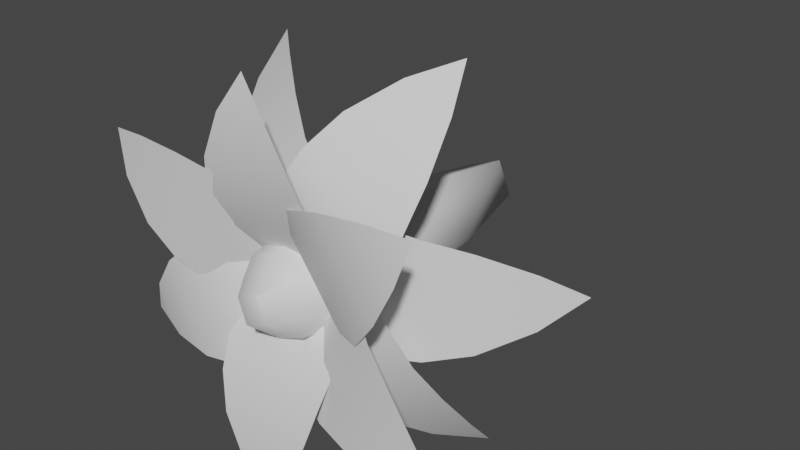 # Source: FE_leaf_12-mod.blend  (saved by Blender 3.0.42; exported with 4.5.12 LTS)
import bpy
from mathutils import Matrix  # noqa: F401  (used for matrix-valued properties, if any)

bpy.ops.wm.read_factory_settings(use_empty=True)
scene = bpy.context.scene
scene.name = 'Scene'

# ---- materials (node trees are filled in below, after node groups)
mat_material_002 = bpy.data.materials.new('Material.002')
mat_material_002.use_transparent_shadow = False

# ---- material node trees
mat_material_002.use_nodes = True; mat_material_002.node_tree.nodes.clear()
_N = mat_material_002.node_tree.nodes; _L = mat_material_002.node_tree.links
n0 = _N.new('ShaderNodeBsdfPrincipled'); n0.name = 'Principled BSDF'; n0.location = (10, 300)
n0.distribution = 'GGX'
n0.subsurface_method = 'RANDOM_WALK_SKIN'
n0.inputs[3].default_value = 1.45
n0.inputs[27].default_value = (0.0, 0.0, 0.0, 1.0)
n0.inputs[28].default_value = 1.0
n1 = _N.new('ShaderNodeOutputMaterial'); n1.name = 'Material Output'; n1.location = (300, 300)
_L.new(n0.outputs[0], n1.inputs[0])
n1.is_active_output = True

# ---- world
world_world = bpy.data.worlds.new('World'); scene.world = world_world
world_world.use_nodes = True; world_world.node_tree.nodes.clear()
_N = world_world.node_tree.nodes; _L = world_world.node_tree.links
n0 = _N.new('ShaderNodeOutputWorld'); n0.name = 'World Output'; n0.location = (300, 300)
n1 = _N.new('ShaderNodeBackground'); n1.name = 'Background'; n1.location = (10, 300)
n1.inputs[0].default_value = (0.05088, 0.05088, 0.05088, 1.0)
_L.new(n1.outputs[0], n0.inputs[0])
n0.is_active_output = True
world_world.color = (0.05088, 0.05088, 0.05088)
world_world.use_sun_shadow = False
world_world.sun_shadow_jitter_overblur = 0.0

# ---- meshes
me_0x07762d1d_gmdl = bpy.data.meshes.new('0x07762D1D.gmdl')
me_0x07762d1d_gmdl.from_pydata([(-0.3291, -0.5763, 0.1372), (-0.2745, -0.5763, 0.2281), (-0.3589, -0.5614, 0.217), (-0.2822, -0.5777, 0.05969), (-0.184, -0.5777, 0.223), (-0.2319, -0.5653, 0.005105), (-0.1122, -0.5653, 0.2043), (-0.1852, -0.5395, -0.03508), (-0.05481, -0.5395, 0.1819), (-0.1351, -0.5008, -0.04678), (-0.02094, -0.5008, 0.143), (-0.04197, -0.4305, 0.02648), (-0.3589, -0.5614, 0.217), (-0.2745, -0.5763, 0.2281), (-0.3056, -0.566, 0.185), (-0.184, -0.5777, 0.223), (-0.2386, -0.5653, 0.1447), (-0.1122, -0.5653, 0.2043), (-0.1783, -0.5531, 0.1084), (-0.05481, -0.5395, 0.1819), (-0.1268, -0.5275, 0.07745), (-0.02094, -0.5008, 0.143), (-0.08435, -0.4901, 0.05196), (-0.04197, -0.4305, 0.02648), (-0.3291, -0.5763, 0.1372), (-0.2822, -0.5777, 0.05969), (-0.2319, -0.5653, 0.005105), (-0.1852, -0.5395, -0.03508), (-0.1351, -0.5008, -0.04678), (-0.3608, -0.3338, -0.05276), (-0.3608, -0.3338, 0.05331), (-0.4177, -0.2626, 0.0002783), (-0.2832, -0.4031, -0.09501), (-0.2832, -0.4031, 0.09557), (-0.2057, -0.4479, -0.1159), (-0.2057, -0.4479, 0.1165), (-0.1331, -0.4653, -0.1263), (-0.1331, -0.4653, 0.1268), (-0.07012, -0.4543, -0.1105), (-0.07012, -0.4543, 0.111), (-0.01185, -0.3962, 0.0002802), (-0.3608, -0.3338, 0.05331), (-0.2832, -0.4031, 0.09557), (-0.2846, -0.3895, 0.0002779), (-0.3612, -0.3234, 0.0002769), (-0.2057, -0.4479, 0.1165), (-0.2085, -0.4335, 0.000279), (-0.1331, -0.4653, 0.1268), (-0.1373, -0.4506, 0.0002778), (-0.07012, -0.4543, 0.111), (-0.07496, -0.4409, 0.0002809), (-0.01185, -0.3962, 0.0002802), (-0.4177, -0.2626, 0.0002783), (-0.2832, -0.4031, -0.09501), (-0.3608, -0.3338, -0.05276), (-0.2057, -0.4479, -0.1159), (-0.1331, -0.4653, -0.1263), (-0.07012, -0.4543, -0.1105), (-0.09122, -0.5631, 0.3141), (0.01413, -0.5631, 0.3265), (-0.04626, -0.5454, 0.386), (-0.1239, -0.5679, 0.2297), (0.06543, -0.5679, 0.2519), (-0.1363, -0.5586, 0.1561), (0.09454, -0.5586, 0.1832), (-0.1394, -0.5353, 0.09357), (0.1121, -0.5353, 0.1231), (-0.1177, -0.4987, 0.04513), (0.1022, -0.4987, 0.07096), (-0.002536, -0.4302, 0.01361), (-0.04626, -0.5454, 0.386), (0.01413, -0.5631, 0.3265), (-0.03904, -0.5526, 0.3245), (0.06543, -0.5679, 0.2519), (-0.02993, -0.5551, 0.2469), (0.09454, -0.5586, 0.1832), (-0.02166, -0.5459, 0.1765), (0.1121, -0.5353, 0.1231), (-0.01454, -0.523, 0.1158), (0.1022, -0.4987, 0.07096), (-0.00859, -0.4876, 0.06518), (-0.002536, -0.4302, 0.01361), (-0.09122, -0.5631, 0.3141), (-0.1239, -0.5679, 0.2297), (-0.1363, -0.5586, 0.1561), (-0.1394, -0.5353, 0.09357), (-0.1177, -0.4987, 0.04513), (0.2297, -0.5829, 0.2281), (0.2907, -0.5829, 0.1413), (0.3148, -0.5696, 0.2231), (0.1398, -0.5826, 0.2165), (0.2494, -0.5826, 0.06062), (0.06978, -0.5687, 0.1929), (0.2034, -0.5687, 0.002745), (0.0146, -0.5416, 0.1668), (0.1602, -0.5416, -0.04034), (-0.01572, -0.5018, 0.1261), (0.1116, -0.5018, -0.0551), (0.01473, -0.4307, 0.01214), (0.3148, -0.5696, 0.2231), (0.2907, -0.5829, 0.1413), (0.2639, -0.5728, 0.1873), (0.2494, -0.5826, 0.06062), (0.2, -0.5704, 0.1424), (0.2034, -0.5687, 0.002745), (0.1426, -0.5566, 0.102), (0.1602, -0.5416, -0.04034), (0.09393, -0.5298, 0.06781), (0.1116, -0.5018, -0.0551), (0.05412, -0.4913, 0.03983), (0.01473, -0.4307, 0.01214), (0.2297, -0.5829, 0.2281), (0.1398, -0.5826, 0.2165), (0.06978, -0.5687, 0.1929), (0.0146, -0.5416, 0.1668), (-0.01572, -0.5018, 0.1261), (0.3297, -0.5852, -0.1123), (0.2794, -0.5852, -0.2057), (0.3634, -0.5724, -0.1907), (0.2792, -0.5843, -0.03707), (0.1887, -0.5843, -0.2048), (0.2268, -0.5699, 0.01494), (0.1165, -0.5699, -0.1896), (0.179, -0.5423, 0.05254), (0.05881, -0.5423, -0.1703), (0.1293, -0.5021, 0.06134), (0.02418, -0.5021, -0.1336), (0.04144, -0.4307, -0.01707), (0.3634, -0.5724, -0.1907), (0.2794, -0.5852, -0.2057), (0.3086, -0.5751, -0.1612), (0.1887, -0.5843, -0.2048), (0.2398, -0.5721, -0.1241), (0.1165, -0.5699, -0.1896), (0.1782, -0.5579, -0.09084), (0.05881, -0.5423, -0.1703), (0.126, -0.5306, -0.06268), (0.02418, -0.5021, -0.1336), (0.08342, -0.4917, -0.03972), (0.04144, -0.4307, -0.01707), (0.3297, -0.5852, -0.1123), (0.2792, -0.5843, -0.03707), (0.2268, -0.5699, 0.01494), (0.179, -0.5423, 0.05254), (0.1293, -0.5021, 0.06134), (0.07844, -0.6173, -0.3025), (-0.02728, -0.6173, -0.311), (0.03097, -0.6119, -0.3737), (0.1142, -0.6077, -0.2197), (-0.07579, -0.6077, -0.235), (0.1295, -0.5857, -0.1495), (-0.1021, -0.5857, -0.1681), (0.1353, -0.5518, -0.09219), (-0.117, -0.5518, -0.1125), (0.1161, -0.5067, -0.05033), (-0.1047, -0.5067, -0.06808), (0.003039, -0.4316, -0.02651), (0.03097, -0.6119, -0.3737), (-0.02728, -0.6173, -0.311), (0.02598, -0.6079, -0.3117), (-0.07579, -0.6077, -0.235), (0.01978, -0.5965, -0.2347), (-0.1021, -0.5857, -0.1681), (0.01432, -0.5747, -0.1668), (-0.117, -0.5518, -0.1125), (0.009832, -0.5412, -0.111), (-0.1047, -0.5067, -0.06808), (0.006313, -0.4974, -0.06721), (0.003039, -0.4316, -0.02651), (0.07844, -0.6173, -0.3025), (0.1142, -0.6077, -0.2197), (0.1295, -0.5857, -0.1495), (0.1353, -0.5518, -0.09219), (0.1161, -0.5067, -0.05033), (-0.2807, -0.5353, -0.1939), (-0.3265, -0.5354, -0.09821), (-0.362, -0.5118, -0.174), (-0.1909, -0.547, -0.1977), (-0.2732, -0.547, -0.02582), (-0.1167, -0.544, -0.1853), (-0.2172, -0.544, 0.02423), (-0.05496, -0.5262, -0.1672), (-0.1644, -0.5262, 0.06105), (-0.01346, -0.4941, -0.1298), (-0.1092, -0.4941, 0.06995), (-0.01617, -0.4295, -0.008267), (-0.362, -0.5118, -0.174), (-0.3265, -0.5354, -0.09821), (-0.307, -0.5244, -0.1476), (-0.2732, -0.547, -0.02582), (-0.237, -0.5337, -0.1141), (-0.2172, -0.544, 0.02423), (-0.1726, -0.5306, -0.08324), (-0.1644, -0.5262, 0.06105), (-0.1159, -0.513, -0.05607), (-0.1092, -0.4941, 0.06995), (-0.0673, -0.4823, -0.03278), (-0.01617, -0.4295, -0.008267), (-0.2807, -0.5353, -0.1939), (-0.1909, -0.547, -0.1977), (-0.1167, -0.544, -0.1853), (-0.05496, -0.5262, -0.1672), (-0.01346, -0.4941, -0.1298), (-0.2658, -0.308, 0.2604), (-0.1811, -0.308, 0.3243), (-0.2577, -0.2367, 0.3378), (-0.2528, -0.3772, 0.173), (-0.1007, -0.3772, 0.2878), (-0.2228, -0.422, 0.09853), (-0.0373, -0.422, 0.2385), (-0.1874, -0.4395, 0.03435), (0.0147, -0.4395, 0.1868), (-0.1368, -0.4284, -0.006383), (0.03998, -0.4284, 0.127), (-0.01333, -0.3703, 0.01379), (-0.2577, -0.2367, 0.3378), (-0.1811, -0.308, 0.3243), (-0.2237, -0.2975, 0.2927), (-0.1007, -0.3772, 0.2878), (-0.1776, -0.3637, 0.2315), (-0.0373, -0.422, 0.2385), (-0.1318, -0.4076, 0.1708), (0.0147, -0.4395, 0.1868), (-0.08891, -0.4247, 0.114), (0.03998, -0.4284, 0.127), (-0.05134, -0.415, 0.06417), (-0.01333, -0.3703, 0.01379), (-0.2658, -0.308, 0.2604), (-0.2528, -0.3772, 0.173), (-0.2228, -0.422, 0.09853), (-0.1874, -0.4395, 0.03435), (-0.1368, -0.4284, -0.006383), (0.1039, -0.3338, 0.351), (0.2008, -0.3338, 0.3079), (0.1754, -0.2626, 0.3814), (0.03374, -0.4031, 0.2973), (0.2079, -0.4031, 0.2199), (-0.01687, -0.4479, 0.2349), (0.1955, -0.4479, 0.1405), (-0.05584, -0.4653, 0.1728), (0.1755, -0.4653, 0.06997), (-0.06696, -0.4543, 0.1089), (0.1354, -0.4543, 0.01887), (0.01055, -0.3962, 0.01062), (0.1754, -0.2626, 0.3814), (0.2008, -0.3338, 0.3079), (0.1525, -0.3233, 0.3298), (0.2079, -0.4031, 0.2199), (0.1214, -0.3895, 0.2599), (0.1955, -0.4479, 0.1405), (0.09047, -0.4335, 0.1903), (0.1755, -0.4653, 0.06997), (0.06154, -0.4506, 0.1253), (0.1354, -0.4543, 0.01887), (0.03619, -0.4409, 0.06828), (0.01055, -0.3962, 0.01062), (0.1039, -0.3338, 0.351), (0.03374, -0.4031, 0.2973), (-0.01687, -0.4479, 0.2349), (-0.05584, -0.4653, 0.1728), (-0.06696, -0.4543, 0.1089), (0.3577, -0.298, 0.0634), (0.3606, -0.298, -0.04262), (0.416, -0.2268, 0.01198), (0.2789, -0.3673, 0.1035), (0.2843, -0.3673, -0.08703), (0.2008, -0.4121, 0.1222), (0.2073, -0.4121, -0.1101), (0.128, -0.4295, 0.1305), (0.1351, -0.4295, -0.1225), (0.06549, -0.4185, 0.113), (0.07168, -0.4184, -0.1084), (0.01033, -0.3603, 0.0006379), (0.416, -0.2268, 0.01198), (0.3606, -0.298, -0.04262), (0.3595, -0.2875, 0.0104), (0.2843, -0.3673, -0.08703), (0.283, -0.3537, 0.008259), (0.2073, -0.4121, -0.1101), (0.2069, -0.3976, 0.006134), (0.1351, -0.4295, -0.1225), (0.1358, -0.4147, 0.004145), (0.07168, -0.4184, -0.1084), (0.07342, -0.4051, 0.0024), (0.01033, -0.3603, 0.0006379), (0.3577, -0.298, 0.0634), (0.2789, -0.3673, 0.1035), (0.2008, -0.4121, 0.1222), (0.128, -0.4295, 0.1305), (0.06549, -0.4185, 0.113), (0.2594, -0.3338, -0.2606), (0.1738, -0.3338, -0.3232), (0.2502, -0.2626, -0.3378), (0.2477, -0.4031, -0.173), (0.09393, -0.4031, -0.2856), (0.2188, -0.4479, -0.09811), (0.03126, -0.4479, -0.2354), (0.1843, -0.4653, -0.03342), (-0.01998, -0.4653, -0.1829), (0.1344, -0.4543, 0.008046), (-0.04439, -0.4543, -0.1228), (0.01057, -0.3962, -0.01032), (0.2502, -0.2626, -0.3378), (0.1738, -0.3338, -0.3232), (0.2169, -0.3233, -0.2922), (0.09393, -0.4031, -0.2856), (0.1717, -0.3895, -0.2305), (0.03126, -0.4479, -0.2354), (0.1267, -0.4335, -0.1691), (-0.01998, -0.4653, -0.1829), (0.08468, -0.4506, -0.1116), (-0.04439, -0.4543, -0.1228), (0.04784, -0.4409, -0.06126), (0.01057, -0.3962, -0.01032), (0.2594, -0.3338, -0.2606), (0.2477, -0.4031, -0.173), (0.2188, -0.4479, -0.09811), (0.1843, -0.4653, -0.03342), (0.1344, -0.4543, 0.008046), (-0.1494, -0.3246, -0.3367), (-0.2387, -0.3246, -0.2794), (-0.2247, -0.2534, -0.3559), (-0.07193, -0.3939, -0.2941), (-0.2324, -0.3939, -0.1913), (-0.0125, -0.4387, -0.2401), (-0.2082, -0.4387, -0.1147), (0.03539, -0.4561, -0.1846), (-0.1778, -0.4561, -0.04803), (0.05603, -0.4451, -0.123), (-0.1305, -0.4451, -0.003556), (-0.005778, -0.3869, -0.01422), (-0.2247, -0.2534, -0.3559), (-0.2387, -0.3246, -0.2794), (-0.1942, -0.3141, -0.3084), (-0.2324, -0.3939, -0.1913), (-0.1529, -0.3803, -0.2439), (-0.2082, -0.4387, -0.1147), (-0.1119, -0.4242, -0.1798), (-0.1778, -0.4561, -0.04803), (-0.07348, -0.4413, -0.1199), (-0.1305, -0.4451, -0.003556), (-0.03982, -0.4317, -0.06736), (-0.005778, -0.3869, -0.01422), (-0.1494, -0.3246, -0.3367), (-0.07193, -0.3939, -0.2941), (-0.0125, -0.4387, -0.2401), (0.03539, -0.4561, -0.1846), (0.05603, -0.4451, -0.123), (0.01308, -0.5997, 0.03089), (-0.03084, -0.5997, 0.01403), (0.03225, -0.5997, -0.01565), (-0.01391, -0.5997, -0.03433), (-0.1154, -0.3645, -0.001451), (-0.0773, -0.3645, 0.07982), (-0.08541, -0.1217, 0.03452), (-0.0001339, -0.3645, 0.1103), (0.0347, -0.1217, 0.08313), (0.07859, -0.3645, 0.07777), (0.1146, -0.3645, -0.001985), (0.08457, -0.1217, -0.03796), (0.07647, -0.3645, -0.08326), (-0.0006965, -0.3645, -0.1138), (-0.03554, -0.1217, -0.08657), (-0.0006965, -0.3645, -0.1138), (-0.07942, -0.3645, -0.0812), (-0.03554, -0.1217, -0.08657), (0.01942, 0.07075, 0.04621), (-0.04843, 0.07075, 0.01875), (0.04759, 0.07075, -0.02219), (-0.02026, 0.07075, -0.04965), (-0.02026, 0.07075, -0.04965), (-0.0004172, 0.08368, -0.001719), (0.05749, -0.5399, 0.05654), (0.08387, -0.5399, -0.001916), (-0.0002086, -0.5399, 0.08042), (-0.05676, -0.5399, 0.05804), (-0.0847, -0.5399, -0.001525), (-0.05832, -0.5399, -0.05998), (-0.0006209, -0.5399, -0.08386), (0.05593, -0.5399, -0.06148), (-0.0006209, -0.5399, -0.08386), (0.01308, -0.5997, 0.03089), (-0.01391, -0.5997, -0.03433)], [], [(0, 1, 2), (3, 4, 0), (4, 1, 0), (5, 6, 3), (6, 4, 3), (7, 8, 5), (8, 6, 5), (8, 7, 10), (9, 10, 7), (11, 10, 9), (12, 13, 14), (16, 14, 15), (13, 15, 14), (18, 16, 17), (15, 17, 16), (20, 18, 19), (17, 19, 18), (19, 21, 20), (21, 22, 20), (22, 21, 23), (12, 14, 24), (16, 25, 14), (14, 25, 24), (18, 26, 16), (16, 26, 25), (20, 27, 18), (18, 27, 26), (27, 20, 28), (20, 22, 28), (28, 22, 23), (29, 30, 31), (32, 33, 29), (33, 30, 29), (34, 35, 32), (35, 33, 32), (36, 37, 34), (37, 35, 34), (37, 36, 39), (38, 39, 36), (40, 39, 38), (43, 44, 42), (41, 42, 44), (45, 46, 42), (42, 46, 43), (47, 48, 45), (45, 48, 46), (47, 49, 48), (49, 50, 48), (50, 49, 51), (44, 52, 41), (43, 53, 44), (44, 53, 54), (55, 53, 46), (43, 46, 53), (56, 55, 48), (46, 48, 55), (56, 48, 57), (48, 50, 57), (57, 50, 51), (58, 59, 60), (61, 62, 58), (62, 59, 58), (63, 64, 61), (64, 62, 61), (65, 66, 63), (66, 64, 63), (66, 65, 68), (67, 68, 65), (69, 68, 67), (70, 71, 72), (74, 72, 73), (71, 73, 72), (76, 74, 75), (73, 75, 74), (78, 76, 77), (75, 77, 76), (77, 79, 78), (79, 80, 78), (80, 79, 81), (70, 72, 82), (74, 83, 72), (72, 83, 82), (76, 84, 74), (74, 84, 83), (78, 85, 76), (76, 85, 84), (85, 78, 86), (78, 80, 86), (86, 80, 81), (87, 88, 89), (90, 91, 87), (91, 88, 87), (92, 93, 90), (93, 91, 90), (94, 95, 92), (95, 93, 92), (95, 94, 97), (96, 97, 94), (98, 97, 96), (99, 100, 101), (103, 101, 102), (100, 102, 101), (105, 103, 104), (102, 104, 103), (107, 105, 106), (104, 106, 105), (106, 108, 107), (108, 109, 107), (109, 108, 110), (99, 101, 111), (103, 112, 101), (101, 112, 111), (105, 113, 103), (103, 113, 112), (107, 114, 105), (105, 114, 113), (114, 107, 115), (107, 109, 115), (115, 109, 110), (116, 117, 118), (119, 120, 116), (120, 117, 116), (121, 122, 119), (122, 120, 119), (123, 124, 121), (124, 122, 121), (124, 123, 126), (125, 126, 123), (127, 126, 125), (128, 129, 130), (132, 130, 131), (129, 131, 130), (134, 132, 133), (131, 133, 132), (136, 134, 135), (133, 135, 134), (135, 137, 136), (137, 138, 136), (138, 137, 139), (128, 130, 140), (132, 141, 130), (130, 141, 140), (134, 142, 132), (132, 142, 141), (136, 143, 134), (134, 143, 142), (143, 136, 144), (136, 138, 144), (144, 138, 139), (145, 146, 147), (148, 149, 145), (149, 146, 145), (150, 151, 148), (151, 149, 148), (152, 153, 150), (153, 151, 150), (153, 152, 155), (154, 155, 152), (156, 155, 154), (157, 158, 159), (161, 159, 160), (158, 160, 159), (163, 161, 162), (160, 162, 161), (165, 163, 164), (162, 164, 163), (164, 166, 165), (166, 167, 165), (167, 166, 168), (157, 159, 169), (161, 170, 159), (159, 170, 169), (163, 171, 161), (161, 171, 170), (165, 172, 163), (163, 172, 171), (172, 165, 173), (165, 167, 173), (173, 167, 168), (174, 175, 176), (177, 178, 174), (178, 175, 174), (179, 180, 177), (180, 178, 177), (181, 182, 179), (182, 180, 179), (182, 181, 184), (183, 184, 181), (185, 184, 183), (186, 187, 188), (190, 188, 189), (187, 189, 188), (192, 190, 191), (189, 191, 190), (194, 192, 193), (191, 193, 192), (193, 195, 194), (195, 196, 194), (196, 195, 197), (186, 188, 198), (190, 199, 188), (188, 199, 198), (192, 200, 190), (190, 200, 199), (194, 201, 192), (192, 201, 200), (201, 194, 202), (194, 196, 202), (202, 196, 197), (203, 204, 205), (206, 207, 203), (207, 204, 203), (208, 209, 206), (209, 207, 206), (210, 211, 208), (211, 209, 208), (211, 210, 213), (212, 213, 210), (214, 213, 212), (215, 216, 217), (219, 217, 218), (216, 218, 217), (220, 221, 218), (218, 221, 219), (222, 223, 220), (220, 223, 221), (222, 224, 223), (224, 225, 223), (225, 224, 226), (215, 217, 227), (219, 228, 217), (217, 228, 227), (229, 228, 221), (219, 221, 228), (230, 229, 223), (221, 223, 229), (230, 223, 231), (223, 225, 231), (231, 225, 226), (232, 233, 234), (235, 236, 232), (236, 233, 232), (237, 238, 235), (238, 236, 235), (239, 240, 237), (240, 238, 237), (240, 239, 242), (241, 242, 239), (243, 242, 241), (244, 245, 246), (248, 246, 247), (245, 247, 246), (249, 250, 247), (247, 250, 248), (251, 252, 249), (249, 252, 250), (251, 253, 252), (253, 254, 252), (254, 253, 255), (244, 246, 256), (248, 257, 246), (246, 257, 256), (258, 257, 250), (248, 250, 257), (259, 258, 252), (250, 252, 258), (259, 252, 260), (252, 254, 260), (260, 254, 255), (261, 262, 263), (264, 265, 261), (265, 262, 261), (266, 267, 264), (267, 265, 264), (268, 269, 266), (269, 267, 266), (269, 268, 271), (270, 271, 268), (272, 271, 270), (273, 274, 275), (277, 275, 276), (274, 276, 275), (278, 279, 276), (276, 279, 277), (280, 281, 278), (278, 281, 279), (280, 282, 281), (282, 283, 281), (283, 282, 284), (273, 275, 285), (277, 286, 275), (275, 286, 285), (287, 286, 279), (277, 279, 286), (288, 287, 281), (279, 281, 287), (288, 281, 289), (281, 283, 289), (289, 283, 284), (290, 291, 292), (293, 294, 290), (294, 291, 290), (295, 296, 293), (296, 294, 293), (297, 298, 295), (298, 296, 295), (298, 297, 300), (299, 300, 297), (301, 300, 299), (302, 303, 304), (306, 304, 305), (303, 305, 304), (307, 308, 305), (305, 308, 306), (309, 310, 307), (307, 310, 308), (309, 311, 310), (311, 312, 310), (312, 311, 313), (302, 304, 314), (306, 315, 304), (304, 315, 314), (316, 315, 308), (306, 308, 315), (317, 316, 310), (308, 310, 316), (317, 310, 318), (310, 312, 318), (318, 312, 313), (319, 320, 321), (322, 323, 319), (323, 320, 319), (324, 325, 322), (325, 323, 322), (326, 327, 324), (327, 325, 324), (327, 326, 329), (328, 329, 326), (330, 329, 328), (331, 332, 333), (335, 333, 334), (332, 334, 333), (336, 337, 334), (334, 337, 335), (338, 339, 336), (336, 339, 337), (338, 340, 339), (340, 341, 339), (341, 340, 342), (331, 333, 343), (335, 344, 333), (333, 344, 343), (345, 344, 337), (335, 337, 344), (346, 345, 339), (337, 339, 345), (346, 339, 347), (339, 341, 347), (347, 341, 342), (348, 349, 350), (349, 351, 350), (352, 353, 354), (354, 353, 356), (353, 355, 356), (355, 357, 356), (359, 356, 358), (357, 358, 356), (358, 360, 359), (359, 360, 362), (360, 361, 362), (363, 364, 365), (354, 365, 352), (364, 352, 365), (354, 356, 367), (356, 366, 367), (356, 359, 366), (359, 368, 366), (359, 362, 368), (362, 369, 368), (365, 354, 370), (354, 367, 370), (367, 366, 371), (366, 368, 371), (368, 369, 371), (370, 367, 371), (358, 357, 373), (357, 372, 373), (355, 374, 357), (374, 372, 357), (353, 375, 355), (375, 374, 355), (352, 376, 353), (376, 375, 353), (364, 377, 352), (377, 376, 352), (363, 378, 364), (378, 377, 364), (360, 379, 361), (379, 380, 361), (358, 373, 360), (373, 379, 360), (372, 381, 373), (381, 350, 373), (374, 348, 372), (374, 375, 348), (375, 349, 348), (376, 349, 375), (377, 382, 376), (382, 349, 376), (378, 382, 377), (380, 379, 351), (379, 350, 351), (373, 350, 379), (44, 54, 52)])
me_0x07762d1d_gmdl.polygons.foreach_set('use_smooth', [True] * 414)
_uv = me_0x07762d1d_gmdl.uv_layers.new(name='UVMap')
_uv.uv.foreach_set('vector', [0.1543, 0.07128, 0.1543, 0.1197, 0.04403, 0.09548, 0.307, 0.05199, 0.307, 0.139, 0.1543, 0.07128, 0.307, 0.139, 0.1543, 0.1197, 0.1543, 0.07128, 0.4637, 0.04245, 0.4637, 0.1485, 0.307, 0.05199, 0.4637, 0.1485, 0.307, 0.139, 0.307, 0.05199, 0.6212, 0.03771, 0.6212, 0.1532, 0.4637, 0.04245, 0.6212, 0.1532, 0.4637, 0.1485, 0.4637, 0.04245, 0.6212, 0.1532, 0.6212, 0.03771, 0.7764, 0.146, 0.7764, 0.04494, 0.7764, 0.146, 0.6212, 0.03771, 0.9623, 0.09548, 0.7764, 0.146, 0.7764, 0.04494, 0.4473, 0.5966, 0.4893, 0.5886, 0.4811, 0.5762, 0.5248, 0.5499, 0.4811, 0.5762, 0.5399, 0.572, 0.4893, 0.5886, 0.5399, 0.572, 0.4811, 0.5762, 0.5664, 0.525, 0.5248, 0.5499, 0.5849, 0.5518, 0.5399, 0.572, 0.5849, 0.5518, 0.5248, 0.5499, 0.6046, 0.502, 0.5664, 0.525, 0.625, 0.5311, 0.5849, 0.5518, 0.625, 0.5311, 0.5664, 0.525, 0.625, 0.5311, 0.6573, 0.5065, 0.6046, 0.502, 0.6573, 0.5065, 0.6391, 0.4812, 0.6046, 0.502, 0.6391, 0.4812, 0.6573, 0.5065, 0.6778, 0.458, 0.4473, 0.5966, 0.4811, 0.5762, 0.474, 0.5632, 0.5248, 0.5499, 0.5124, 0.5263, 0.4811, 0.5762, 0.4811, 0.5762, 0.5124, 0.5263, 0.474, 0.5632, 0.5664, 0.525, 0.5513, 0.496, 0.5248, 0.5499, 0.5248, 0.5499, 0.5513, 0.496, 0.5124, 0.5263, 0.6046, 0.502, 0.5885, 0.4703, 0.5664, 0.525, 0.5664, 0.525, 0.5885, 0.4703, 0.5513, 0.496, 0.5885, 0.4703, 0.6046, 0.502, 0.6253, 0.4534, 0.6046, 0.502, 0.6391, 0.4812, 0.6253, 0.4534, 0.6253, 0.4534, 0.6391, 0.4812, 0.6778, 0.458, 0.1442, 0.06959, 0.1442, 0.1214, 0.04403, 0.09548, 0.296, 0.04896, 0.296, 0.142, 0.1442, 0.06959, 0.296, 0.142, 0.1442, 0.1214, 0.1442, 0.06959, 0.4611, 0.03876, 0.4611, 0.1522, 0.296, 0.04896, 0.4611, 0.1522, 0.296, 0.142, 0.296, 0.04896, 0.6288, 0.03369, 0.6288, 0.1573, 0.4611, 0.03876, 0.6288, 0.1573, 0.4611, 0.1522, 0.4611, 0.03876, 0.6288, 0.1573, 0.6288, 0.03369, 0.7885, 0.1495, 0.7885, 0.04142, 0.7885, 0.1495, 0.6288, 0.03369, 0.9623, 0.09548, 0.7885, 0.1495, 0.7885, 0.04142, 0.4725, 0.4513, 0.4238, 0.4513, 0.4712, 0.478, 0.4223, 0.4661, 0.4712, 0.478, 0.4238, 0.4513, 0.5245, 0.4838, 0.5247, 0.4513, 0.4712, 0.478, 0.4712, 0.478, 0.5247, 0.4513, 0.4725, 0.4513, 0.5786, 0.4867, 0.5778, 0.4513, 0.5245, 0.4838, 0.5245, 0.4838, 0.5778, 0.4513, 0.5247, 0.4513, 0.5786, 0.4867, 0.6301, 0.4823, 0.5778, 0.4513, 0.6301, 0.4823, 0.6286, 0.4513, 0.5778, 0.4513, 0.6286, 0.4513, 0.6301, 0.4823, 0.6862, 0.4513, 0.4238, 0.4513, 0.3899, 0.4513, 0.4223, 0.4661, 0.4725, 0.4513, 0.4712, 0.4246, 0.4238, 0.4513, 0.4238, 0.4513, 0.4712, 0.4246, 0.4223, 0.4364, 0.5245, 0.4188, 0.4712, 0.4246, 0.5247, 0.4513, 0.4725, 0.4513, 0.5247, 0.4513, 0.4712, 0.4246, 0.5786, 0.4158, 0.5245, 0.4188, 0.5778, 0.4513, 0.5247, 0.4513, 0.5778, 0.4513, 0.5245, 0.4188, 0.5786, 0.4158, 0.5778, 0.4513, 0.6301, 0.4203, 0.5778, 0.4513, 0.6286, 0.4513, 0.6301, 0.4203, 0.6301, 0.4203, 0.6286, 0.4513, 0.6862, 0.4513, 0.1543, 0.07128, 0.1543, 0.1197, 0.04403, 0.09548, 0.307, 0.05199, 0.307, 0.139, 0.1543, 0.07128, 0.307, 0.139, 0.1543, 0.1197, 0.1543, 0.07128, 0.4637, 0.04245, 0.4637, 0.1485, 0.307, 0.05199, 0.4637, 0.1485, 0.307, 0.139, 0.307, 0.05199, 0.6212, 0.03771, 0.6212, 0.1532, 0.4637, 0.04245, 0.6212, 0.1532, 0.4637, 0.1485, 0.4637, 0.04245, 0.6212, 0.1532, 0.6212, 0.03771, 0.7764, 0.146, 0.7764, 0.04494, 0.7764, 0.146, 0.6212, 0.03771, 0.9623, 0.09548, 0.7764, 0.146, 0.7764, 0.04494, 0.6558, 0.7276, 0.6752, 0.6893, 0.6604, 0.6881, 0.6664, 0.6367, 0.6604, 0.6881, 0.6931, 0.6385, 0.6752, 0.6893, 0.6931, 0.6385, 0.6604, 0.6881, 0.6722, 0.5877, 0.6664, 0.6367, 0.7047, 0.5896, 0.6931, 0.6385, 0.7047, 0.5896, 0.6664, 0.6367, 0.6776, 0.5421, 0.6722, 0.5877, 0.713, 0.5439, 0.7047, 0.5896, 0.713, 0.5439, 0.6722, 0.5877, 0.713, 0.5439, 0.7135, 0.5019, 0.6776, 0.5421, 0.7135, 0.5019, 0.6824, 0.5006, 0.6776, 0.5421, 0.6824, 0.5006, 0.7135, 0.5019, 0.6879, 0.4538, 0.6558, 0.7276, 0.6604, 0.6881, 0.6457, 0.6858, 0.6664, 0.6367, 0.6401, 0.6323, 0.6604, 0.6881, 0.6604, 0.6881, 0.6401, 0.6323, 0.6457, 0.6858, 0.6722, 0.5877, 0.6401, 0.582, 0.6664, 0.6367, 0.6664, 0.6367, 0.6401, 0.582, 0.6401, 0.6323, 0.6776, 0.5421, 0.6426, 0.5356, 0.6722, 0.5877, 0.6722, 0.5877, 0.6426, 0.5356, 0.6401, 0.582, 0.6426, 0.5356, 0.6776, 0.5421, 0.6519, 0.4946, 0.6776, 0.5421, 0.6824, 0.5006, 0.6519, 0.4946, 0.6519, 0.4946, 0.6824, 0.5006, 0.6879, 0.4538, 0.1543, 0.07128, 0.1543, 0.1197, 0.04403, 0.09548, 0.307, 0.05199, 0.307, 0.139, 0.1543, 0.07128, 0.307, 0.139, 0.1543, 0.1197, 0.1543, 0.07128, 0.4637, 0.04245, 0.4637, 0.1485, 0.307, 0.05199, 0.4637, 0.1485, 0.307, 0.139, 0.307, 0.05199, 0.6212, 0.03771, 0.6212, 0.1532, 0.4637, 0.04245, 0.6212, 0.1532, 0.4637, 0.1485, 0.4637, 0.04245, 0.6212, 0.1532, 0.6212, 0.03771, 0.7764, 0.146, 0.7764, 0.04494, 0.7764, 0.146, 0.6212, 0.03771, 0.9623, 0.09548, 0.7764, 0.146, 0.7764, 0.04494, 0.9086, 0.6064, 0.8844, 0.5713, 0.8765, 0.5839, 0.8351, 0.5548, 0.8765, 0.5839, 0.8491, 0.532, 0.8844, 0.5713, 0.8491, 0.532, 0.8765, 0.5839, 0.7959, 0.5272, 0.8351, 0.5548, 0.8128, 0.4994, 0.8491, 0.532, 0.8128, 0.4994, 0.8351, 0.5548, 0.7599, 0.5019, 0.7959, 0.5272, 0.7782, 0.4714, 0.8128, 0.4994, 0.7782, 0.4714, 0.7959, 0.5272, 0.7782, 0.4714, 0.7433, 0.4523, 0.7599, 0.5019, 0.7433, 0.4523, 0.7276, 0.4792, 0.7599, 0.5019, 0.7276, 0.4792, 0.7433, 0.4523, 0.6916, 0.4539, 0.9086, 0.6064, 0.8765, 0.5839, 0.8674, 0.5956, 0.8351, 0.5548, 0.8184, 0.5757, 0.8765, 0.5839, 0.8765, 0.5839, 0.8184, 0.5757, 0.8674, 0.5956, 0.7959, 0.5272, 0.7754, 0.5526, 0.8351, 0.5548, 0.8351, 0.5548, 0.7754, 0.5526, 0.8184, 0.5757, 0.7599, 0.5019, 0.7374, 0.5294, 0.7959, 0.5272, 0.7959, 0.5272, 0.7374, 0.5294, 0.7754, 0.5526, 0.7374, 0.5294, 0.7599, 0.5019, 0.7077, 0.5031, 0.7599, 0.5019, 0.7276, 0.4792, 0.7077, 0.5031, 0.7077, 0.5031, 0.7276, 0.4792, 0.6916, 0.4539, 0.1543, 0.07128, 0.1543, 0.1197, 0.04403, 0.09548, 0.307, 0.05199, 0.307, 0.139, 0.1543, 0.07128, 0.307, 0.139, 0.1543, 0.1197, 0.1543, 0.07128, 0.4637, 0.04245, 0.4637, 0.1485, 0.307, 0.05199, 0.4637, 0.1485, 0.307, 0.139, 0.307, 0.05199, 0.6212, 0.03771, 0.6212, 0.1532, 0.4637, 0.04245, 0.6212, 0.1532, 0.4637, 0.1485, 0.4637, 0.04245, 0.6212, 0.1532, 0.6212, 0.03771, 0.7764, 0.146, 0.7764, 0.04494, 0.7764, 0.146, 0.6212, 0.03771, 0.9623, 0.09548, 0.7764, 0.146, 0.7764, 0.04494, 0.9313, 0.3217, 0.8892, 0.3276, 0.8969, 0.3403, 0.8524, 0.3643, 0.8969, 0.3403, 0.8383, 0.3415, 0.8892, 0.3276, 0.8383, 0.3415, 0.8969, 0.3403, 0.8104, 0.3869, 0.8524, 0.3643, 0.7931, 0.3593, 0.8383, 0.3415, 0.7931, 0.3593, 0.8524, 0.3643, 0.7719, 0.4077, 0.8104, 0.3869, 0.7528, 0.3777, 0.7931, 0.3593, 0.7528, 0.3777, 0.8104, 0.3869, 0.7528, 0.3777, 0.7204, 0.4002, 0.7719, 0.4077, 0.7204, 0.4002, 0.7374, 0.4263, 0.7719, 0.4077, 0.7374, 0.4263, 0.7204, 0.4002, 0.699, 0.447, 0.9313, 0.3217, 0.8969, 0.3403, 0.9033, 0.3537, 0.8524, 0.3643, 0.8637, 0.3885, 0.8969, 0.3403, 0.8969, 0.3403, 0.8637, 0.3885, 0.9033, 0.3537, 0.8104, 0.3869, 0.824, 0.4166, 0.8524, 0.3643, 0.8524, 0.3643, 0.824, 0.4166, 0.8637, 0.3885, 0.7719, 0.4077, 0.7865, 0.4401, 0.8104, 0.3869, 0.8104, 0.3869, 0.7865, 0.4401, 0.824, 0.4166, 0.7865, 0.4401, 0.7719, 0.4077, 0.7499, 0.4548, 0.7719, 0.4077, 0.7374, 0.4263, 0.7499, 0.4548, 0.7499, 0.4548, 0.7374, 0.4263, 0.699, 0.447, 0.1543, 0.07128, 0.1543, 0.1197, 0.04403, 0.09548, 0.307, 0.05199, 0.307, 0.139, 0.1543, 0.07128, 0.307, 0.139, 0.1543, 0.1197, 0.1543, 0.07128, 0.4637, 0.04245, 0.4637, 0.1485, 0.307, 0.05199, 0.4637, 0.1485, 0.307, 0.139, 0.307, 0.05199, 0.6212, 0.03771, 0.6212, 0.1532, 0.4637, 0.04245, 0.6212, 0.1532, 0.4637, 0.1485, 0.4637, 0.04245, 0.6212, 0.1532, 0.6212, 0.03771, 0.7764, 0.146, 0.7764, 0.04494, 0.7764, 0.146, 0.6212, 0.03771, 0.9623, 0.09548, 0.7764, 0.146, 0.7764, 0.04494, 0.7088, 0.2023, 0.6909, 0.2397, 0.7057, 0.2399, 0.7019, 0.2879, 0.7057, 0.2399, 0.6751, 0.2877, 0.6909, 0.2397, 0.6751, 0.2877, 0.7057, 0.2399, 0.6983, 0.3325, 0.7019, 0.2879, 0.6657, 0.3324, 0.6751, 0.2877, 0.6657, 0.3324, 0.7019, 0.2879, 0.6951, 0.3724, 0.6983, 0.3325, 0.6595, 0.3725, 0.6657, 0.3324, 0.6595, 0.3725, 0.6983, 0.3325, 0.6595, 0.3725, 0.6611, 0.4077, 0.6951, 0.3724, 0.6611, 0.4077, 0.6923, 0.4073, 0.6951, 0.3724, 0.6923, 0.4073, 0.6611, 0.4077, 0.6892, 0.4449, 0.7088, 0.2023, 0.7057, 0.2399, 0.7205, 0.2421, 0.7019, 0.2879, 0.7283, 0.292, 0.7057, 0.2399, 0.7057, 0.2399, 0.7283, 0.292, 0.7205, 0.2421, 0.6983, 0.3325, 0.7305, 0.3376, 0.7019, 0.2879, 0.7019, 0.2879, 0.7305, 0.3376, 0.7283, 0.292, 0.6951, 0.3724, 0.7302, 0.3782, 0.6983, 0.3325, 0.6983, 0.3325, 0.7302, 0.3782, 0.7305, 0.3376, 0.7302, 0.3782, 0.6951, 0.3724, 0.723, 0.4126, 0.6951, 0.3724, 0.6923, 0.4073, 0.723, 0.4126, 0.723, 0.4126, 0.6923, 0.4073, 0.6892, 0.4449, 0.1543, 0.07128, 0.1543, 0.1197, 0.04403, 0.09548, 0.307, 0.05199, 0.307, 0.139, 0.1543, 0.07128, 0.307, 0.139, 0.1543, 0.1197, 0.1543, 0.07128, 0.4637, 0.04245, 0.4637, 0.1485, 0.307, 0.05199, 0.4637, 0.1485, 0.307, 0.139, 0.307, 0.05199, 0.6212, 0.03771, 0.6212, 0.1532, 0.4637, 0.04245, 0.6212, 0.1532, 0.4637, 0.1485, 0.4637, 0.04245, 0.6212, 0.1532, 0.6212, 0.03771, 0.7764, 0.146, 0.7764, 0.04494, 0.7764, 0.146, 0.6212, 0.03771, 0.9623, 0.09548, 0.7764, 0.146, 0.7764, 0.04494, 0.4252, 0.3249, 0.4555, 0.3559, 0.4616, 0.3423, 0.5093, 0.3652, 0.4616, 0.3423, 0.4986, 0.3897, 0.4555, 0.3559, 0.4986, 0.3897, 0.4616, 0.3423, 0.5553, 0.3872, 0.5093, 0.3652, 0.5427, 0.4173, 0.4986, 0.3897, 0.5427, 0.4173, 0.5093, 0.3652, 0.5987, 0.408, 0.5553, 0.3872, 0.5853, 0.4409, 0.5427, 0.4173, 0.5853, 0.4409, 0.5553, 0.3872, 0.5853, 0.4409, 0.6274, 0.4562, 0.5987, 0.408, 0.6274, 0.4562, 0.6389, 0.4273, 0.5987, 0.408, 0.6389, 0.4273, 0.6274, 0.4562, 0.685, 0.4494, 0.4252, 0.3249, 0.4616, 0.3423, 0.4683, 0.3291, 0.5093, 0.3652, 0.5217, 0.3415, 0.4616, 0.3423, 0.4616, 0.3423, 0.5217, 0.3415, 0.4683, 0.3291, 0.5553, 0.3872, 0.5708, 0.3586, 0.5093, 0.3652, 0.5093, 0.3652, 0.5708, 0.3586, 0.5217, 0.3415, 0.5987, 0.408, 0.6159, 0.377, 0.5553, 0.3872, 0.5553, 0.3872, 0.6159, 0.377, 0.5708, 0.3586, 0.6159, 0.377, 0.5987, 0.408, 0.6542, 0.4003, 0.5987, 0.408, 0.6389, 0.4273, 0.6542, 0.4003, 0.6542, 0.4003, 0.6389, 0.4273, 0.685, 0.4494, 0.1442, 0.06959, 0.1442, 0.1214, 0.04403, 0.09548, 0.296, 0.04896, 0.296, 0.142, 0.1442, 0.06959, 0.296, 0.142, 0.1442, 0.1214, 0.1442, 0.06959, 0.4611, 0.03876, 0.4611, 0.1522, 0.296, 0.04896, 0.4611, 0.1522, 0.296, 0.142, 0.296, 0.04896, 0.6288, 0.03369, 0.6288, 0.1573, 0.4611, 0.03876, 0.6288, 0.1573, 0.4611, 0.1522, 0.4611, 0.03876, 0.6288, 0.1573, 0.6288, 0.03369, 0.7885, 0.1495, 0.7885, 0.04142, 0.7885, 0.1495, 0.6288, 0.03369, 0.9623, 0.09548, 0.7885, 0.1495, 0.7885, 0.04142, 0.5069, 0.6908, 0.5383, 0.6739, 0.5273, 0.6637, 0.5567, 0.6249, 0.5273, 0.6637, 0.5772, 0.642, 0.5383, 0.6739, 0.5772, 0.642, 0.5273, 0.6637, 0.6139, 0.603, 0.5881, 0.5832, 0.5772, 0.642, 0.5772, 0.642, 0.5881, 0.5832, 0.5567, 0.6249, 0.6489, 0.5615, 0.6201, 0.5408, 0.6139, 0.603, 0.6139, 0.603, 0.6201, 0.5408, 0.5881, 0.5832, 0.6489, 0.5615, 0.6763, 0.5177, 0.6201, 0.5408, 0.6763, 0.5177, 0.6507, 0.5002, 0.6201, 0.5408, 0.6507, 0.5002, 0.6763, 0.5177, 0.6854, 0.4543, 0.5069, 0.6908, 0.5273, 0.6637, 0.5146, 0.656, 0.5567, 0.6249, 0.5346, 0.6098, 0.5273, 0.6637, 0.5273, 0.6637, 0.5346, 0.6098, 0.5146, 0.656, 0.562, 0.5638, 0.5346, 0.6098, 0.5881, 0.5832, 0.5567, 0.6249, 0.5881, 0.5832, 0.5346, 0.6098, 0.5923, 0.5188, 0.562, 0.5638, 0.6201, 0.5408, 0.5881, 0.5832, 0.6201, 0.5408, 0.562, 0.5638, 0.5923, 0.5188, 0.6201, 0.5408, 0.6268, 0.4804, 0.6201, 0.5408, 0.6507, 0.5002, 0.6268, 0.4804, 0.6268, 0.4804, 0.6507, 0.5002, 0.6854, 0.4543, 0.1442, 0.06959, 0.1442, 0.1214, 0.04403, 0.09548, 0.296, 0.04896, 0.296, 0.142, 0.1442, 0.06959, 0.296, 0.142, 0.1442, 0.1214, 0.1442, 0.06959, 0.4611, 0.03876, 0.4611, 0.1522, 0.296, 0.04896, 0.4611, 0.1522, 0.296, 0.142, 0.296, 0.04896, 0.6288, 0.03369, 0.6288, 0.1573, 0.4611, 0.03876, 0.6288, 0.1573, 0.4611, 0.1522, 0.4611, 0.03876, 0.6288, 0.1573, 0.6288, 0.03369, 0.7885, 0.1495, 0.7885, 0.04142, 0.7885, 0.1495, 0.6288, 0.03369, 0.9623, 0.09548, 0.7885, 0.1495, 0.7885, 0.04142, 0.8114, 0.724, 0.8119, 0.6884, 0.7977, 0.693, 0.7779, 0.6485, 0.7977, 0.693, 0.8028, 0.6388, 0.8119, 0.6884, 0.8028, 0.6388, 0.7977, 0.693, 0.7865, 0.5878, 0.7566, 0.6008, 0.8028, 0.6388, 0.8028, 0.6388, 0.7566, 0.6008, 0.7779, 0.6485, 0.7671, 0.5372, 0.7351, 0.5523, 0.7865, 0.5878, 0.7865, 0.5878, 0.7351, 0.5523, 0.7566, 0.6008, 0.7671, 0.5372, 0.7422, 0.4919, 0.7351, 0.5523, 0.7422, 0.4919, 0.7144, 0.5059, 0.7351, 0.5523, 0.7144, 0.5059, 0.7422, 0.4919, 0.691, 0.4533, 0.8114, 0.724, 0.7977, 0.693, 0.7847, 0.7005, 0.7779, 0.6485, 0.754, 0.6605, 0.7977, 0.693, 0.7977, 0.693, 0.754, 0.6605, 0.7847, 0.7005, 0.727, 0.6143, 0.754, 0.6605, 0.7566, 0.6008, 0.7779, 0.6485, 0.7566, 0.6008, 0.754, 0.6605, 0.7024, 0.566, 0.727, 0.6143, 0.7351, 0.5523, 0.7566, 0.6008, 0.7351, 0.5523, 0.727, 0.6143, 0.7024, 0.566, 0.7351, 0.5523, 0.6855, 0.5171, 0.7351, 0.5523, 0.7144, 0.5059, 0.6855, 0.5171, 0.6855, 0.5171, 0.7144, 0.5059, 0.691, 0.4533, 0.1442, 0.06959, 0.1442, 0.1214, 0.04403, 0.09548, 0.296, 0.04896, 0.296, 0.142, 0.1442, 0.06959, 0.296, 0.142, 0.1442, 0.1214, 0.1442, 0.06959, 0.4611, 0.03876, 0.4611, 0.1522, 0.296, 0.04896, 0.4611, 0.1522, 0.296, 0.142, 0.296, 0.04896, 0.6288, 0.03369, 0.6288, 0.1573, 0.4611, 0.03876, 0.6288, 0.1573, 0.4611, 0.1522, 0.4611, 0.03876, 0.6288, 0.1573, 0.6288, 0.03369, 0.7885, 0.1495, 0.7885, 0.04142, 0.7885, 0.1495, 0.6288, 0.03369, 0.9623, 0.09548, 0.7885, 0.1495, 0.7885, 0.04142, 0.9865, 0.4596, 0.9546, 0.4439, 0.9527, 0.4587, 0.904, 0.4573, 0.9527, 0.4587, 0.906, 0.4307, 0.9546, 0.4439, 0.906, 0.4307, 0.9527, 0.4587, 0.8529, 0.4234, 0.8518, 0.4559, 0.906, 0.4307, 0.906, 0.4307, 0.8518, 0.4559, 0.904, 0.4573, 0.7989, 0.4189, 0.7987, 0.4544, 0.8529, 0.4234, 0.8529, 0.4234, 0.7987, 0.4544, 0.8518, 0.4559, 0.7989, 0.4189, 0.7473, 0.4219, 0.7987, 0.4544, 0.7473, 0.4219, 0.7479, 0.453, 0.7987, 0.4544, 0.7479, 0.453, 0.7473, 0.4219, 0.6904, 0.4514, 0.9865, 0.4596, 0.9527, 0.4587, 0.9538, 0.4736, 0.904, 0.4573, 0.9045, 0.484, 0.9527, 0.4587, 0.9527, 0.4587, 0.9045, 0.484, 0.9538, 0.4736, 0.8511, 0.4884, 0.9045, 0.484, 0.8518, 0.4559, 0.904, 0.4573, 0.8518, 0.4559, 0.9045, 0.484, 0.7969, 0.4898, 0.8511, 0.4884, 0.7987, 0.4544, 0.8518, 0.4559, 0.7987, 0.4544, 0.8511, 0.4884, 0.7969, 0.4898, 0.7987, 0.4544, 0.7456, 0.4839, 0.7987, 0.4544, 0.7479, 0.453, 0.7456, 0.4839, 0.7456, 0.4839, 0.7479, 0.453, 0.6904, 0.4514, 0.1442, 0.06959, 0.1442, 0.1214, 0.04403, 0.09548, 0.296, 0.04896, 0.296, 0.142, 0.1442, 0.06959, 0.296, 0.142, 0.1442, 0.1214, 0.1442, 0.06959, 0.4611, 0.03876, 0.4611, 0.1522, 0.296, 0.04896, 0.4611, 0.1522, 0.296, 0.142, 0.296, 0.04896, 0.6288, 0.03369, 0.6288, 0.1573, 0.4611, 0.03876, 0.6288, 0.1573, 0.4611, 0.1522, 0.4611, 0.03876, 0.6288, 0.1573, 0.6288, 0.03369, 0.7885, 0.1495, 0.7885, 0.04142, 0.7885, 0.1495, 0.6288, 0.03369, 0.9623, 0.09548, 0.7885, 0.1495, 0.7885, 0.04142, 0.8658, 0.2101, 0.8347, 0.2274, 0.8458, 0.2374, 0.817, 0.2767, 0.8458, 0.2374, 0.7963, 0.2599, 0.8347, 0.2274, 0.7963, 0.2599, 0.8458, 0.2374, 0.7601, 0.2994, 0.7862, 0.3188, 0.7963, 0.2599, 0.7963, 0.2599, 0.7862, 0.3188, 0.817, 0.2767, 0.7258, 0.3414, 0.7549, 0.3617, 0.7601, 0.2994, 0.7601, 0.2994, 0.7549, 0.3617, 0.7862, 0.3188, 0.7258, 0.3414, 0.6989, 0.3856, 0.7549, 0.3617, 0.6989, 0.3856, 0.7248, 0.4027, 0.7549, 0.3617, 0.7248, 0.4027, 0.6989, 0.3856, 0.6909, 0.4491, 0.8658, 0.2101, 0.8458, 0.2374, 0.8587, 0.2449, 0.817, 0.2767, 0.8393, 0.2914, 0.8458, 0.2374, 0.8458, 0.2374, 0.8393, 0.2914, 0.8587, 0.2449, 0.8126, 0.3378, 0.8393, 0.2914, 0.7862, 0.3188, 0.817, 0.2767, 0.7862, 0.3188, 0.8393, 0.2914, 0.783, 0.3832, 0.8126, 0.3378, 0.7549, 0.3617, 0.7862, 0.3188, 0.7549, 0.3617, 0.8126, 0.3378, 0.783, 0.3832, 0.7549, 0.3617, 0.749, 0.4222, 0.7549, 0.3617, 0.7248, 0.4027, 0.749, 0.4222, 0.749, 0.4222, 0.7248, 0.4027, 0.6909, 0.4491, 0.1442, 0.06959, 0.1442, 0.1214, 0.04403, 0.09548, 0.296, 0.04896, 0.296, 0.142, 0.1442, 0.06959, 0.296, 0.142, 0.1442, 0.1214, 0.1442, 0.06959, 0.4611, 0.03876, 0.4611, 0.1522, 0.296, 0.04896, 0.4611, 0.1522, 0.296, 0.142, 0.296, 0.04896, 0.6288, 0.03369, 0.6288, 0.1573, 0.4611, 0.03876, 0.6288, 0.1573, 0.4611, 0.1522, 0.4611, 0.03876, 0.6288, 0.1573, 0.6288, 0.03369, 0.7885, 0.1495, 0.7885, 0.04142, 0.7885, 0.1495, 0.6288, 0.03369, 0.9623, 0.09548, 0.7885, 0.1495, 0.7885, 0.04142, 0.5276, 0.1986, 0.5325, 0.2339, 0.5459, 0.2271, 0.5721, 0.2681, 0.5459, 0.2271, 0.549, 0.2815, 0.5325, 0.2339, 0.549, 0.2815, 0.5459, 0.2271, 0.5728, 0.3295, 0.6003, 0.3121, 0.549, 0.2815, 0.549, 0.2815, 0.6003, 0.3121, 0.5721, 0.2681, 0.5995, 0.3766, 0.629, 0.3568, 0.5728, 0.3295, 0.5728, 0.3295, 0.629, 0.3568, 0.6003, 0.3121, 0.5995, 0.3766, 0.631, 0.4176, 0.629, 0.3568, 0.631, 0.4176, 0.6564, 0.3996, 0.629, 0.3568, 0.6564, 0.3996, 0.631, 0.4176, 0.6874, 0.4481, 0.5276, 0.1986, 0.5459, 0.2271, 0.5575, 0.2178, 0.5721, 0.2681, 0.5939, 0.2527, 0.5459, 0.2271, 0.5459, 0.2271, 0.5939, 0.2527, 0.5575, 0.2178, 0.6276, 0.2944, 0.5939, 0.2527, 0.6003, 0.3121, 0.5721, 0.2681, 0.6003, 0.3121, 0.5939, 0.2527, 0.6592, 0.3384, 0.6276, 0.2944, 0.629, 0.3568, 0.6003, 0.3121, 0.629, 0.3568, 0.6276, 0.2944, 0.6592, 0.3384, 0.629, 0.3568, 0.6833, 0.3841, 0.629, 0.3568, 0.6564, 0.3996, 0.6833, 0.3841, 0.6833, 0.3841, 0.6564, 0.3996, 0.6874, 0.4481, 0.2368, 0.5389, 0.1473, 0.5389, 0.3462, 0.5389, 0.1473, 0.5389, 0.4158, 0.5389, 0.3462, 0.5389, 0.1174, 0.6892, 0.1771, 0.6892, 0.1473, 0.8483, 0.1473, 0.8483, 0.1771, 0.6892, 0.2368, 0.8483, 0.1771, 0.6892, 0.2169, 0.6892, 0.2368, 0.8483, 0.2169, 0.6892, 0.2567, 0.6892, 0.2368, 0.8483, 0.3462, 0.8483, 0.2368, 0.8483, 0.3163, 0.6892, 0.2567, 0.6892, 0.3163, 0.6892, 0.2368, 0.8483, 0.3163, 0.6892, 0.376, 0.6892, 0.3462, 0.8483, 0.3462, 0.8483, 0.376, 0.6892, 0.4158, 0.8483, 0.376, 0.6892, 0.4158, 0.6892, 0.4158, 0.8483, 0.0279, 0.6892, 0.05774, 0.6892, 0.04282, 0.8483, 0.1473, 0.8483, 0.04282, 0.8483, 0.1174, 0.6892, 0.05774, 0.6892, 0.1174, 0.6892, 0.04282, 0.8483, 0.1473, 0.8483, 0.2368, 0.8483, 0.1473, 0.9668, 0.2368, 0.8483, 0.2368, 0.9668, 0.1473, 0.9668, 0.2368, 0.8483, 0.3462, 0.8483, 0.2368, 0.9668, 0.3462, 0.8483, 0.3462, 0.9668, 0.2368, 0.9668, 0.3462, 0.8483, 0.4158, 0.8483, 0.3462, 0.9668, 0.4158, 0.8483, 0.4158, 0.9668, 0.3462, 0.9668, 0.04282, 0.8483, 0.1473, 0.8483, 0.04282, 0.9668, 0.1473, 0.8483, 0.1473, 0.9668, 0.04282, 0.9668, 0.1473, 0.9668, 0.2368, 0.9668, 0.2263, 0.9751, 0.2368, 0.9668, 0.3462, 0.9668, 0.2263, 0.9751, 0.3462, 0.9668, 0.4158, 0.9668, 0.2263, 0.9751, 0.04282, 0.9668, 0.1473, 0.9668, 0.2263, 0.9751, 0.3163, 0.6892, 0.2567, 0.6892, 0.3163, 0.5771, 0.2567, 0.6892, 0.2567, 0.5771, 0.3163, 0.5771, 0.2169, 0.6892, 0.2169, 0.5771, 0.2567, 0.6892, 0.2169, 0.5771, 0.2567, 0.5771, 0.2567, 0.6892, 0.1771, 0.6892, 0.1771, 0.5771, 0.2169, 0.6892, 0.1771, 0.5771, 0.2169, 0.5771, 0.2169, 0.6892, 0.1174, 0.6892, 0.1174, 0.5771, 0.1771, 0.6892, 0.1174, 0.5771, 0.1771, 0.5771, 0.1771, 0.6892, 0.05774, 0.6892, 0.05774, 0.5771, 0.1174, 0.6892, 0.05774, 0.5771, 0.1174, 0.5771, 0.1174, 0.6892, 0.0279, 0.6892, 0.0279, 0.5771, 0.05774, 0.6892, 0.0279, 0.5771, 0.05774, 0.5771, 0.05774, 0.6892, 0.376, 0.6892, 0.376, 0.5771, 0.4158, 0.6892, 0.376, 0.5771, 0.4158, 0.5771, 0.4158, 0.6892, 0.3163, 0.6892, 0.3163, 0.5771, 0.376, 0.6892, 0.3163, 0.5771, 0.376, 0.5771, 0.376, 0.6892, 0.2567, 0.5771, 0.2368, 0.5389, 0.3163, 0.5771, 0.2368, 0.5389, 0.3462, 0.5389, 0.3163, 0.5771, 0.2169, 0.5771, 0.2368, 0.5389, 0.2567, 0.5771, 0.2169, 0.5771, 0.1771, 0.5771, 0.2368, 0.5389, 0.1771, 0.5771, 0.1473, 0.5389, 0.2368, 0.5389, 0.1174, 0.5771, 0.1473, 0.5389, 0.1771, 0.5771, 0.05774, 0.5771, 0.04282, 0.5389, 0.1174, 0.5771, 0.04282, 0.5389, 0.1473, 0.5389, 0.1174, 0.5771, 0.0279, 0.5771, 0.04282, 0.5389, 0.05774, 0.5771, 0.4158, 0.5771, 0.376, 0.5771, 0.4158, 0.5389, 0.376, 0.5771, 0.3462, 0.5389, 0.4158, 0.5389, 0.3163, 0.5771, 0.3462, 0.5389, 0.376, 0.5771, 0.4238, 0.4513, 0.4223, 0.4364, 0.3899, 0.4513])
me_0x07762d1d_gmdl.materials.append(mat_material_002)
me_0x07762d1d_gmdl.use_remesh_fix_poles = True
me_0x07762d1d_gmdl.use_remesh_preserve_attributes = False
me_0x07762d1d_gmdl.update()
arm_armature = bpy.data.armatures.new('Armature')  # bones are not reproduced

# ---- objects
ob_1_077884_fb50_f_33_3299_l_40_0534 = bpy.data.objects.new('1,077884 Fb50 F 33,3299 L 40,0534', me_0x07762d1d_gmdl)
ob_armature = bpy.data.objects.new('Armature', arm_armature)

# ---- transforms, parenting, visibility, modifiers, constraints
ob_1_077884_fb50_f_33_3299_l_40_0534.parent = ob_armature
ob_1_077884_fb50_f_33_3299_l_40_0534.location = (0.0, 0.0, 0.0)
_vg = ob_1_077884_fb50_f_33_3299_l_40_0534.vertex_groups.new(name='Bone')
for _i, _w in zip([29, 30, 31, 32, 33, 34, 35, 36, 37, 38, 39, 40, 41, 42, 43, 44, 45, 46, 47, 48, 49, 50, 51, 52, 53, 54, 55, 56, 57, 58, 59, 60, 61, 62, 63, 64, 65, 66, 67, 68, 69, 70, 71, 72, 73, 74, 75, 76, 77, 78, 79, 80, 81, 82, 83, 84, 85, 86, 87, 88, 89, 90, 91, 92, 93, 94, 95, 96, 97, 98, 99, 100, 101, 102, 103, 104, 105, 106, 107, 108, 109, 110, 111, 112, 113, 114, 115, 145, 146, 147, 148, 149, 150, 151, 152, 153, 154, 155, 156, 157, 158, 159, 160, 161, 162, 163, 164, 165, 166, 167, 168, 169, 170, 171, 172, 173, 174, 175, 176, 177, 178, 179, 180, 181, 182, 183, 184, 185, 186, 187, 188, 189, 190, 191, 192, 193, 194, 195, 196, 197, 198, 199, 200, 201, 202, 203, 204, 205, 206, 207, 208, 209, 210, 211, 212, 213, 214, 215, 216, 217, 218, 219, 220, 221, 222, 223, 224, 225, 226, 227, 228, 229, 230, 231, 232, 233, 234, 235, 236, 237, 238, 239, 240, 241, 242, 243, 244, 245, 246, 247, 248, 249, 250, 251, 252, 253, 254, 255, 256, 257, 258, 259, 260, 261, 262, 263, 264, 265, 266, 267, 268, 269, 270, 271, 272, 273, 274, 275, 276, 277, 278, 279, 280, 281, 282, 283, 284, 285, 286, 287, 288, 289, 290, 291, 292, 293, 294, 295, 296, 297, 298, 299, 300, 301, 302, 303, 304, 305, 306, 307, 308, 309, 310, 311, 312, 313, 314, 315, 316, 317, 318, 319, 320, 321, 322, 323, 324, 325, 326, 327, 328, 329, 330, 331, 332, 333, 334, 335, 336, 337, 338, 339, 340, 341, 342, 343, 344, 345, 346, 347, 348, 349, 350, 351, 352, 353, 354, 355, 356, 357, 358, 359, 360, 361, 362, 363, 364, 365, 366, 367, 368, 369, 370, 371, 372, 373, 374, 375, 376, 377, 378, 379, 380, 381, 382], [0.0, 0.0, 0.0, 0.0, 0.0, 0.0, 0.0, 0.0, 0.0, 0.0, 0.0, 0.0, 0.0, 0.0, 0.0, 0.0, 0.0, 0.0, 0.0, 0.0, 0.0, 0.0, 0.0, 0.0, 0.0, 0.0, 0.0, 0.0, 0.0, 0.0, 0.0, 0.0, 0.0, 0.0, 0.0, 0.0, 0.0, 0.0, 0.0, 0.0, 0.0, 0.0, 0.0, 0.0, 0.0, 0.0, 0.0, 0.0, 0.0, 0.0, 0.0, 0.0, 0.0, 0.0, 0.0, 0.0, 0.0, 0.0, 0.0, 0.0, 0.0, 0.0, 0.0, 0.0, 0.0, 0.0, 0.0, 0.0, 0.0, 0.0, 0.0, 0.0, 0.0, 0.0, 0.0, 0.0, 0.0, 0.0, 0.0, 0.0, 0.0, 0.0, 0.0, 0.0, 0.0, 0.0, 0.0, 0.0, 0.0, 0.0, 0.0, 0.0, 0.0, 0.0, 0.0, 0.0, 0.0, 0.0, 0.0, 0.0, 0.0, 0.0, 0.0, 0.0, 0.0, 0.0, 0.0, 0.0, 0.0, 0.0, 0.0, 0.0, 0.0, 0.0, 0.0, 0.0, 0.0, 0.0, 0.0, 0.0, 0.0, 0.0, 0.0, 0.0, 0.0, 0.0, 0.0, 0.0, 0.0, 0.0, 0.0, 0.0, 0.0, 0.0, 0.0, 0.0, 0.0, 0.0, 0.0, 0.0, 0.0, 0.0, 0.0, 0.0, 0.0, 0.0, 0.0, 0.0, 0.0, 0.0, 0.0, 0.0, 0.0, 0.0, 0.0, 0.0, 0.0, 0.0, 0.0, 0.0, 0.0, 0.0, 0.0, 0.0, 0.0, 0.0, 0.0, 0.0, 0.0, 0.0, 0.0, 0.0, 0.0, 0.0, 0.0, 0.0, 0.0, 0.0, 0.0, 0.0, 0.0, 0.0, 0.0, 0.0, 0.0, 0.0, 0.0, 0.0, 0.0, 0.0, 0.0, 0.0, 0.0, 0.0, 0.0, 0.0, 0.0, 0.0, 0.0, 0.0, 0.0, 0.0, 0.0, 0.0, 0.0, 0.0, 0.0, 0.0, 0.0, 0.0, 0.0, 0.0, 0.0, 0.0, 0.0, 0.0, 0.0, 0.0, 0.0, 0.0, 0.0, 0.0, 0.0, 0.0, 0.0, 0.0, 0.0, 0.0, 0.0, 0.0, 0.0, 0.0, 0.0, 0.0, 0.0, 0.0, 0.0, 0.0, 0.0, 0.0, 0.0, 0.0, 0.0, 0.0, 0.0, 0.0, 0.0, 0.0, 0.0, 0.0, 0.0, 0.0, 0.0, 0.0, 0.0, 0.0, 0.0, 0.0, 0.0, 0.0, 0.0, 0.0, 0.0, 0.0, 0.0, 0.0, 0.0, 0.0, 0.0, 0.0, 0.0, 0.0, 0.0, 0.0, 0.0, 0.0, 0.0, 0.0, 0.0, 0.0, 0.0, 0.0, 0.0, 0.0, 0.0, 0.0, 0.0, 0.0, 0.0, 0.0, 0.0, 0.0, 0.0, 0.0, 0.0, 0.0, 0.0, 0.0, 0.0, 0.0, 0.0, 0.0, 0.0, 0.0, 0.0, 0.0, 0.0, 0.0, 0.0, 0.0, 0.0, 0.0, 0.0, 0.0, 0.0, 0.0, 0.0, 0.0, 0.0, 0.0, 0.0, 0.0, 0.0, 0.0, 0.0]): _vg.add([_i], _w, 'REPLACE')
_vg = ob_1_077884_fb50_f_33_3299_l_40_0534.vertex_groups.new(name='Bone.001')
_vg.add([0, 1, 2, 3, 4, 5, 6, 7, 8, 9, 10, 11, 12, 13, 14, 15, 16, 17, 18, 19, 20, 21, 22, 23, 24, 25, 26, 27, 28, 29, 30, 31, 32, 33, 34, 35, 36, 37, 38, 39, 40, 41, 42, 43, 44, 45, 46, 47, 48, 49, 50, 51, 52, 53, 54, 55, 56, 57, 58, 59, 60, 61, 62, 63, 64, 65, 66, 67, 68, 69, 70, 71, 72, 73, 74, 75, 76, 77, 78, 79, 80, 81, 82, 83, 84, 85, 86, 87, 88, 89, 90, 91, 92, 93, 94, 95, 96, 97, 98, 99, 100, 101, 102, 103, 104, 105, 106, 107, 108, 109, 110, 111, 112, 113, 114, 115, 116, 117, 118, 119, 120, 121, 122, 123, 124, 125, 126, 127, 128, 129, 130, 131, 132, 133, 134, 135, 136, 137, 138, 139, 140, 141, 142, 143, 144, 145, 146, 147, 148, 149, 150, 151, 152, 153, 154, 155, 156, 157, 158, 159, 160, 161, 162, 163, 164, 165, 166, 167, 168, 169, 170, 171, 172, 173, 174, 175, 176, 177, 178, 179, 180, 181, 182, 183, 184, 185, 186, 187, 188, 189, 190, 191, 192, 193, 194, 195, 196, 197, 198, 199, 200, 201, 202, 203, 204, 205, 206, 207, 208, 209, 210, 211, 212, 213, 214, 215, 216, 217, 218, 219, 220, 221, 222, 223, 224, 225, 226, 227, 228, 229, 230, 231, 232, 233, 234, 235, 236, 237, 238, 239, 240, 241, 242, 243, 244, 245, 246, 247, 248, 249, 250, 251, 252, 253, 254, 255, 256, 257, 258, 259, 260, 261, 262, 263, 264, 265, 266, 267, 268, 269, 270, 271, 272, 273, 274, 275, 276, 277, 278, 279, 280, 281, 282, 283, 284, 285, 286, 287, 288, 289, 290, 291, 292, 293, 294, 295, 296, 297, 298, 299, 300, 301, 302, 303, 304, 305, 306, 307, 308, 309, 310, 311, 312, 313, 314, 315, 316, 317, 318, 319, 320, 321, 322, 323, 324, 325, 326, 327, 328, 329, 330, 331, 332, 333, 334, 335, 336, 337, 338, 339, 340, 341, 342, 343, 344, 345, 346, 347, 348, 349, 350, 351, 352, 353, 354, 355, 356, 357, 358, 359, 360, 361, 362, 363, 364, 365, 366, 367, 368, 369, 370, 371, 372, 373, 374, 375, 376, 377, 378, 379, 380, 381, 382], 1.0, 'REPLACE')
_m = ob_1_077884_fb50_f_33_3299_l_40_0534.modifiers.new('Armature', 'ARMATURE')
_m.object = ob_armature
ob_armature.location = (0.0, 0.0, 0.0)

# ---- collection membership
scene.collection.objects.link(ob_1_077884_fb50_f_33_3299_l_40_0534)
scene.collection.objects.link(ob_armature)

# ---- scene / render settings (as saved in the file)
scene.frame_start = 1; scene.frame_end = 250; scene.frame_set(18)
scene.render.engine = 'BLENDER_EEVEE_NEXT'
scene.cycles.sampling_pattern = 'TABULATED_SOBOL'
scene.cycles.use_light_tree = False
scene.view_settings.view_transform = 'Filmic'
bpy.context.view_layer.update()

# ---- added for rendering (the .blend has no active camera and no usable light): camera, sun
cam_auto = bpy.data.cameras.new('AutoCamera')
cam_auto.lens = 50.0
cam_auto.sensor_width = 36.0
cam_auto.clip_end = 1000.0
ob_auto_camera = bpy.data.objects.new('AutoCamera', cam_auto)
scene.collection.objects.link(ob_auto_camera)
ob_auto_camera.location = (1.18173, -1.63774, 0.952774)
ob_auto_camera.rotation_euler = (1.09748, -7.21219e-08, 0.694738)
scene.camera = ob_auto_camera
light_auto_sun = bpy.data.lights.new('AutoSun', 'SUN')
light_auto_sun.energy = 3.0
light_auto_sun.angle = 0.0523599
ob_auto_sun = bpy.data.objects.new('AutoSun', light_auto_sun)
scene.collection.objects.link(ob_auto_sun)
ob_auto_sun.rotation_euler = (0.872665, 0.174533, 0.523599)
bpy.context.view_layer.update()
